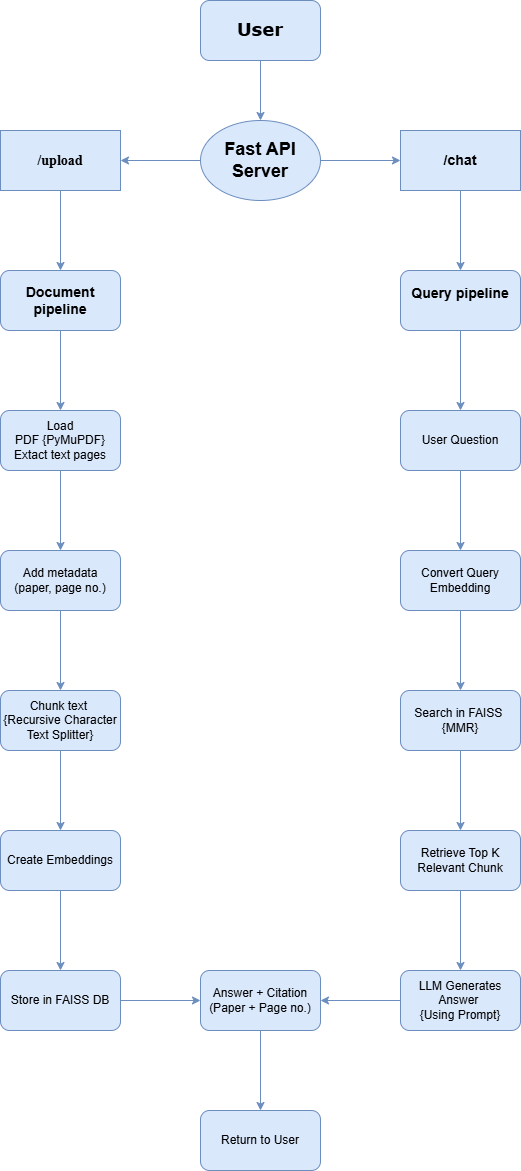

The diagram above was exported from draw.io. Its source (the exported page's mxGraphModel, read from the mxfile embedded in the PNG):
<mxGraphModel dx="1048" dy="556" grid="1" gridSize="10" guides="1" tooltips="1" connect="1" arrows="1" fold="1" page="1" pageScale="1" pageWidth="850" pageHeight="1100" math="0" shadow="0">
  <root>
    <mxCell id="0" />
    <mxCell id="1" parent="0" />
    <mxCell id="D3fxcrcQL56dqDCVeW1D-3" edge="1" parent="1" source="D3fxcrcQL56dqDCVeW1D-1" style="edgeStyle=orthogonalEdgeStyle;rounded=0;orthogonalLoop=1;jettySize=auto;html=1;exitX=0.5;exitY=1;exitDx=0;exitDy=0;entryX=0.5;entryY=0;entryDx=0;entryDy=0;fillColor=#dae8fc;strokeColor=#6c8ebf;" target="D3fxcrcQL56dqDCVeW1D-2">
      <mxGeometry relative="1" as="geometry" />
    </mxCell>
    <mxCell id="D3fxcrcQL56dqDCVeW1D-1" parent="1" style="rounded=1;whiteSpace=wrap;html=1;fillColor=#dae8fc;strokeColor=#6c8ebf;" value="&lt;h2&gt;&lt;font face=&quot;Verdana&quot;&gt;User&lt;/font&gt;&lt;/h2&gt;" vertex="1">
      <mxGeometry height="60" width="120" x="330" y="40" as="geometry" />
    </mxCell>
    <mxCell id="D3fxcrcQL56dqDCVeW1D-11" edge="1" parent="1" source="D3fxcrcQL56dqDCVeW1D-2" style="edgeStyle=orthogonalEdgeStyle;rounded=0;orthogonalLoop=1;jettySize=auto;html=1;fillColor=#dae8fc;strokeColor=#6c8ebf;" target="D3fxcrcQL56dqDCVeW1D-10" value="">
      <mxGeometry relative="1" as="geometry" />
    </mxCell>
    <mxCell id="D3fxcrcQL56dqDCVeW1D-13" edge="1" parent="1" source="D3fxcrcQL56dqDCVeW1D-2" style="edgeStyle=orthogonalEdgeStyle;rounded=0;orthogonalLoop=1;jettySize=auto;html=1;fillColor=#dae8fc;strokeColor=#6c8ebf;" target="D3fxcrcQL56dqDCVeW1D-12" value="">
      <mxGeometry relative="1" as="geometry" />
    </mxCell>
    <mxCell id="D3fxcrcQL56dqDCVeW1D-2" parent="1" style="ellipse;whiteSpace=wrap;html=1;fillColor=#dae8fc;strokeColor=#6c8ebf;" value="&lt;h2&gt;Fast API Server&lt;/h2&gt;" vertex="1">
      <mxGeometry height="80" width="120" x="330" y="160" as="geometry" />
    </mxCell>
    <mxCell id="D3fxcrcQL56dqDCVeW1D-19" edge="1" parent="1" source="D3fxcrcQL56dqDCVeW1D-10" style="edgeStyle=orthogonalEdgeStyle;rounded=0;orthogonalLoop=1;jettySize=auto;html=1;fillColor=#dae8fc;strokeColor=#6c8ebf;" target="D3fxcrcQL56dqDCVeW1D-18" value="">
      <mxGeometry relative="1" as="geometry" />
    </mxCell>
    <mxCell id="D3fxcrcQL56dqDCVeW1D-10" parent="1" style="whiteSpace=wrap;html=1;fillColor=#dae8fc;strokeColor=#6c8ebf;" value="&lt;h3&gt;/chat&lt;/h3&gt;" vertex="1">
      <mxGeometry height="60" width="120" x="530" y="170" as="geometry" />
    </mxCell>
    <mxCell id="D3fxcrcQL56dqDCVeW1D-17" edge="1" parent="1" source="D3fxcrcQL56dqDCVeW1D-12" style="edgeStyle=orthogonalEdgeStyle;rounded=0;orthogonalLoop=1;jettySize=auto;html=1;fillColor=#dae8fc;strokeColor=#6c8ebf;" target="D3fxcrcQL56dqDCVeW1D-16" value="">
      <mxGeometry relative="1" as="geometry" />
    </mxCell>
    <mxCell id="D3fxcrcQL56dqDCVeW1D-12" parent="1" style="whiteSpace=wrap;html=1;fillColor=#dae8fc;strokeColor=#6c8ebf;" value="&lt;h3&gt;&lt;font face=&quot;Times New Roman&quot;&gt;/upload&lt;/font&gt;&lt;/h3&gt;" vertex="1">
      <mxGeometry height="60" width="120" x="130" y="170" as="geometry" />
    </mxCell>
    <mxCell id="D3fxcrcQL56dqDCVeW1D-21" edge="1" parent="1" source="D3fxcrcQL56dqDCVeW1D-16" style="edgeStyle=orthogonalEdgeStyle;rounded=0;orthogonalLoop=1;jettySize=auto;html=1;fillColor=#dae8fc;strokeColor=#6c8ebf;" target="D3fxcrcQL56dqDCVeW1D-20" value="">
      <mxGeometry relative="1" as="geometry" />
    </mxCell>
    <mxCell id="D3fxcrcQL56dqDCVeW1D-16" parent="1" style="rounded=1;whiteSpace=wrap;html=1;fillColor=#dae8fc;strokeColor=#6c8ebf;" value="&lt;h3&gt;Document pipeline&lt;/h3&gt;" vertex="1">
      <mxGeometry height="60" width="120" x="130" y="310" as="geometry" />
    </mxCell>
    <mxCell id="D3fxcrcQL56dqDCVeW1D-33" edge="1" parent="1" source="D3fxcrcQL56dqDCVeW1D-18" style="edgeStyle=orthogonalEdgeStyle;rounded=0;orthogonalLoop=1;jettySize=auto;html=1;fillColor=#dae8fc;strokeColor=#6c8ebf;" target="D3fxcrcQL56dqDCVeW1D-32" value="">
      <mxGeometry relative="1" as="geometry" />
    </mxCell>
    <mxCell id="D3fxcrcQL56dqDCVeW1D-18" parent="1" style="rounded=1;whiteSpace=wrap;html=1;fillColor=#dae8fc;strokeColor=#6c8ebf;" value="&lt;h3&gt;Query pipeline&lt;/h3&gt;&lt;div&gt;&lt;br&gt;&lt;/div&gt;" vertex="1">
      <mxGeometry height="60" width="120" x="530" y="310" as="geometry" />
    </mxCell>
    <mxCell id="D3fxcrcQL56dqDCVeW1D-23" edge="1" parent="1" source="D3fxcrcQL56dqDCVeW1D-20" style="edgeStyle=orthogonalEdgeStyle;rounded=0;orthogonalLoop=1;jettySize=auto;html=1;fillColor=#dae8fc;strokeColor=#6c8ebf;" target="D3fxcrcQL56dqDCVeW1D-22" value="">
      <mxGeometry relative="1" as="geometry" />
    </mxCell>
    <mxCell id="D3fxcrcQL56dqDCVeW1D-20" parent="1" style="rounded=1;whiteSpace=wrap;html=1;fillColor=#dae8fc;strokeColor=#6c8ebf;" value="Load PDF&lt;span style=&quot;background-color: transparent; color: light-dark(rgb(0, 0, 0), rgb(255, 255, 255));&quot;&gt;&amp;nbsp;{PyMuPDF}&lt;/span&gt;&lt;div&gt;&lt;span style=&quot;background-color: transparent; color: light-dark(rgb(0, 0, 0), rgb(255, 255, 255));&quot;&gt;Extact text pages&lt;/span&gt;&lt;/div&gt;" vertex="1">
      <mxGeometry height="60" width="120" x="130" y="450" as="geometry" />
    </mxCell>
    <mxCell id="D3fxcrcQL56dqDCVeW1D-25" edge="1" parent="1" source="D3fxcrcQL56dqDCVeW1D-22" style="edgeStyle=orthogonalEdgeStyle;rounded=0;orthogonalLoop=1;jettySize=auto;html=1;fillColor=#dae8fc;strokeColor=#6c8ebf;" target="D3fxcrcQL56dqDCVeW1D-24" value="">
      <mxGeometry relative="1" as="geometry" />
    </mxCell>
    <mxCell id="D3fxcrcQL56dqDCVeW1D-22" parent="1" style="rounded=1;whiteSpace=wrap;html=1;fillColor=#dae8fc;strokeColor=#6c8ebf;" value="Add metadata&lt;div&gt;(paper, page no.)&lt;/div&gt;" vertex="1">
      <mxGeometry height="60" width="120" x="130" y="590" as="geometry" />
    </mxCell>
    <mxCell id="D3fxcrcQL56dqDCVeW1D-27" edge="1" parent="1" source="D3fxcrcQL56dqDCVeW1D-24" style="edgeStyle=orthogonalEdgeStyle;rounded=0;orthogonalLoop=1;jettySize=auto;html=1;fillColor=#dae8fc;strokeColor=#6c8ebf;" target="D3fxcrcQL56dqDCVeW1D-26" value="">
      <mxGeometry relative="1" as="geometry" />
    </mxCell>
    <mxCell id="D3fxcrcQL56dqDCVeW1D-24" parent="1" style="rounded=1;whiteSpace=wrap;html=1;fillColor=#dae8fc;strokeColor=#6c8ebf;" value="Chunk text&amp;nbsp;&lt;div&gt;{Recursive Character Text Splitter}&lt;/div&gt;" vertex="1">
      <mxGeometry height="60" width="120" x="130" y="730" as="geometry" />
    </mxCell>
    <mxCell id="D3fxcrcQL56dqDCVeW1D-29" edge="1" parent="1" source="D3fxcrcQL56dqDCVeW1D-26" style="edgeStyle=orthogonalEdgeStyle;rounded=0;orthogonalLoop=1;jettySize=auto;html=1;fillColor=#dae8fc;strokeColor=#6c8ebf;" target="D3fxcrcQL56dqDCVeW1D-28" value="">
      <mxGeometry relative="1" as="geometry" />
    </mxCell>
    <mxCell id="D3fxcrcQL56dqDCVeW1D-26" parent="1" style="rounded=1;whiteSpace=wrap;html=1;fillColor=#dae8fc;strokeColor=#6c8ebf;" value="Create Embeddings" vertex="1">
      <mxGeometry height="60" width="120" x="130" y="870" as="geometry" />
    </mxCell>
    <mxCell id="D3fxcrcQL56dqDCVeW1D-51" edge="1" parent="1" source="D3fxcrcQL56dqDCVeW1D-28" style="edgeStyle=orthogonalEdgeStyle;rounded=0;orthogonalLoop=1;jettySize=auto;html=1;fillColor=#dae8fc;strokeColor=#6c8ebf;" target="D3fxcrcQL56dqDCVeW1D-50" value="">
      <mxGeometry relative="1" as="geometry" />
    </mxCell>
    <mxCell id="D3fxcrcQL56dqDCVeW1D-28" parent="1" style="rounded=1;whiteSpace=wrap;html=1;fillColor=#dae8fc;strokeColor=#6c8ebf;" value="Store in FAISS DB" vertex="1">
      <mxGeometry height="60" width="120" x="130" y="1010" as="geometry" />
    </mxCell>
    <mxCell id="D3fxcrcQL56dqDCVeW1D-35" edge="1" parent="1" source="D3fxcrcQL56dqDCVeW1D-32" style="edgeStyle=orthogonalEdgeStyle;rounded=0;orthogonalLoop=1;jettySize=auto;html=1;fillColor=#dae8fc;strokeColor=#6c8ebf;" target="D3fxcrcQL56dqDCVeW1D-34" value="">
      <mxGeometry relative="1" as="geometry" />
    </mxCell>
    <mxCell id="D3fxcrcQL56dqDCVeW1D-32" parent="1" style="rounded=1;whiteSpace=wrap;html=1;fillColor=#dae8fc;strokeColor=#6c8ebf;" value="User Question" vertex="1">
      <mxGeometry height="60" width="120" x="530" y="450" as="geometry" />
    </mxCell>
    <mxCell id="D3fxcrcQL56dqDCVeW1D-37" edge="1" parent="1" source="D3fxcrcQL56dqDCVeW1D-34" style="edgeStyle=orthogonalEdgeStyle;rounded=0;orthogonalLoop=1;jettySize=auto;html=1;fillColor=#dae8fc;strokeColor=#6c8ebf;" target="D3fxcrcQL56dqDCVeW1D-36" value="">
      <mxGeometry relative="1" as="geometry" />
    </mxCell>
    <mxCell id="D3fxcrcQL56dqDCVeW1D-34" parent="1" style="rounded=1;whiteSpace=wrap;html=1;fillColor=#dae8fc;strokeColor=#6c8ebf;" value="Convert Query&lt;div&gt;Embedding&lt;/div&gt;" vertex="1">
      <mxGeometry height="60" width="120" x="530" y="590" as="geometry" />
    </mxCell>
    <mxCell id="D3fxcrcQL56dqDCVeW1D-39" edge="1" parent="1" source="D3fxcrcQL56dqDCVeW1D-36" style="edgeStyle=orthogonalEdgeStyle;rounded=0;orthogonalLoop=1;jettySize=auto;html=1;fillColor=#dae8fc;strokeColor=#6c8ebf;" target="D3fxcrcQL56dqDCVeW1D-38" value="">
      <mxGeometry relative="1" as="geometry" />
    </mxCell>
    <mxCell id="D3fxcrcQL56dqDCVeW1D-36" parent="1" style="rounded=1;whiteSpace=wrap;html=1;fillColor=#dae8fc;strokeColor=#6c8ebf;" value="Search in FAISS&amp;nbsp;&lt;div&gt;{MMR}&lt;/div&gt;" vertex="1">
      <mxGeometry height="60" width="120" x="530" y="730" as="geometry" />
    </mxCell>
    <mxCell id="D3fxcrcQL56dqDCVeW1D-41" edge="1" parent="1" source="D3fxcrcQL56dqDCVeW1D-38" style="edgeStyle=orthogonalEdgeStyle;rounded=0;orthogonalLoop=1;jettySize=auto;html=1;fillColor=#dae8fc;strokeColor=#6c8ebf;" target="D3fxcrcQL56dqDCVeW1D-40" value="">
      <mxGeometry relative="1" as="geometry" />
    </mxCell>
    <mxCell id="D3fxcrcQL56dqDCVeW1D-38" parent="1" style="rounded=1;whiteSpace=wrap;html=1;fillColor=#dae8fc;strokeColor=#6c8ebf;" value="Retrieve Top K Relevant Chunk" vertex="1">
      <mxGeometry height="60" width="120" x="530" y="870" as="geometry" />
    </mxCell>
    <mxCell id="D3fxcrcQL56dqDCVeW1D-52" edge="1" parent="1" source="D3fxcrcQL56dqDCVeW1D-40" style="edgeStyle=orthogonalEdgeStyle;rounded=0;orthogonalLoop=1;jettySize=auto;html=1;fillColor=#dae8fc;strokeColor=#6c8ebf;" target="D3fxcrcQL56dqDCVeW1D-50" value="">
      <mxGeometry relative="1" as="geometry" />
    </mxCell>
    <mxCell id="D3fxcrcQL56dqDCVeW1D-40" parent="1" style="rounded=1;whiteSpace=wrap;html=1;fillColor=#dae8fc;strokeColor=#6c8ebf;" value="LLM Generates Answer&amp;nbsp;&lt;div&gt;{Using Prompt}&lt;/div&gt;" vertex="1">
      <mxGeometry height="60" width="120" x="530" y="1010" as="geometry" />
    </mxCell>
    <mxCell id="D3fxcrcQL56dqDCVeW1D-54" edge="1" parent="1" source="D3fxcrcQL56dqDCVeW1D-50" style="edgeStyle=orthogonalEdgeStyle;rounded=0;orthogonalLoop=1;jettySize=auto;html=1;fillColor=#dae8fc;strokeColor=#6c8ebf;" target="D3fxcrcQL56dqDCVeW1D-53" value="">
      <mxGeometry relative="1" as="geometry" />
    </mxCell>
    <mxCell id="D3fxcrcQL56dqDCVeW1D-50" parent="1" style="rounded=1;whiteSpace=wrap;html=1;fillColor=#dae8fc;strokeColor=#6c8ebf;" value="Answer + Citation&lt;div&gt;(Paper + Page no.)&lt;/div&gt;" vertex="1">
      <mxGeometry height="60" width="120" x="330" y="1010" as="geometry" />
    </mxCell>
    <mxCell id="D3fxcrcQL56dqDCVeW1D-53" parent="1" style="rounded=1;whiteSpace=wrap;html=1;fillColor=#dae8fc;strokeColor=#6c8ebf;" value="Return to User" vertex="1">
      <mxGeometry height="60" width="120" x="330" y="1150" as="geometry" />
    </mxCell>
  </root>
</mxGraphModel>